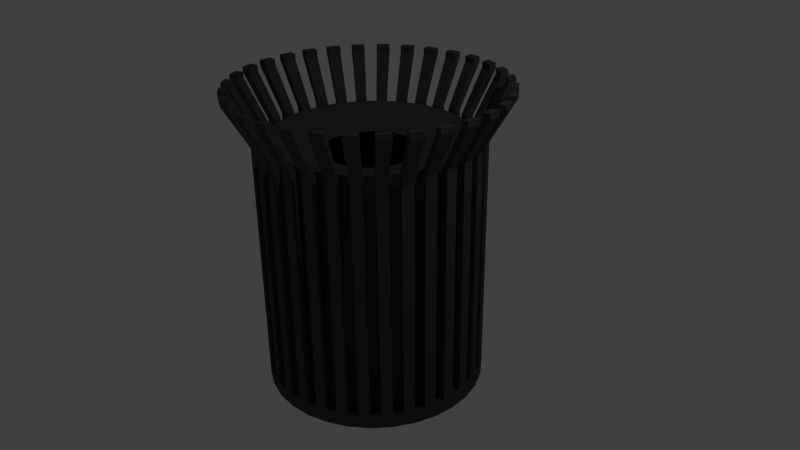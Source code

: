 # Source: trash.blend  (saved by Blender 2.72.0; exported with 4.5.12 LTS)
import bpy
from mathutils import Matrix  # noqa: F401  (used for matrix-valued properties, if any)

bpy.ops.wm.read_factory_settings(use_empty=True)
scene = bpy.context.scene
scene.name = 'Scene'

# ---- collections
col_collection_1 = bpy.data.collections.new('Collection 1'); scene.collection.children.link(col_collection_1)

# ---- materials (node trees are filled in below, after node groups)
mat_material_001 = bpy.data.materials.new('Material.001')
mat_material_001.alpha_threshold = 0.0
mat_material_001.use_transparent_shadow = False
mat_material_001.preview_render_type = 'FLAT'
mat_material_001.diffuse_color = (0.06998, 0.06998, 0.06998, 1.0)
mat_material_001.roughness = 0.5

# ---- material node trees

# ---- world
world_world = bpy.data.worlds.new('World'); scene.world = world_world
world_world.color = (0.05088, 0.05088, 0.05088)
world_world.use_sun_shadow = False
world_world.sun_shadow_jitter_overblur = 0.0
world_world.cycles.sampling_method = 'MANUAL'
world_world.cycles.sample_map_resolution = 256

# ---- cameras
cam_camera = bpy.data.cameras.new('Camera')
cam_camera.clip_end = 100.0
cam_camera.lens = 35.0
cam_camera.sensor_width = 32.0
cam_camera.sensor_height = 18.0
cam_camera.ortho_scale = 7.314
cam_camera.dof.focus_distance = 0.0
cam_camera.dof.aperture_fstop = 128.0

# ---- lights
light_lamp = bpy.data.lights.new('Lamp', 'POINT')
light_lamp.transmission_factor = 0.0
light_lamp.cutoff_distance = 30.0
light_lamp.energy = 100.0
light_lamp.shadow_buffer_clip_start = 1.001
light_lamp.shadow_soft_size = 0.1
light_lamp.shadow_maximum_resolution = 0.006
light_lamp.use_absolute_resolution = True
light_lamp.cycles.use_multiple_importance_sampling = False

# ---- meshes
me_cylinder = bpy.data.meshes.new('Cylinder')
me_cylinder.from_pydata([(-0.7529, 0.7529, -0.8953), (0.0, 1.0, 1.0), (-0.5915, 0.8853, -0.8953), (0.1951, 0.9808, 1.0), (-0.2077, -1.044, -0.8953), (0.3827, 0.9239, 1.0), (-0.4074, -0.9837, -0.8953), (0.5556, 0.8315, 1.0), (0.9837, 0.4074, -0.8953), (0.7071, 0.7071, 1.0), (1.044, 0.2077, -0.8953), (0.8315, 0.5556, 1.0), (-0.9837, 0.4074, -0.8953), (0.9239, 0.3827, 1.0), (-0.8853, 0.5915, -0.8953), (0.9808, 0.1951, 1.0), (0.7529, 0.7529, -0.8953), (1.0, 7.55e-08, 1.0), (0.8853, 0.5915, -0.8953), (0.9808, -0.1951, 1.0), (0.2077, -1.044, -0.8953), (0.9239, -0.3827, 1.0), (-3.546e-07, -1.065, -0.8953), (0.8315, -0.5556, 1.0), (-1.065, 1.01e-06, -0.8953), (0.7071, -0.7071, 1.0), (-1.044, 0.2077, -0.8953), (0.5556, -0.8315, 1.0), (0.4074, 0.9837, -0.8953), (0.3827, -0.9239, 1.0), (0.5915, 0.8853, -0.8953), (0.1951, -0.9808, 1.0), (0.5915, -0.8853, -0.8953), (-3.258e-07, -1.0, 1.0), (0.4074, -0.9837, -0.8953), (-0.1951, -0.9808, 1.0), (-0.9837, -0.4074, -0.8953), (-0.3827, -0.9239, 1.0), (-1.044, -0.2077, -0.8953), (-0.5556, -0.8315, 1.0), (-7.698e-09, 1.065, -0.8953), (-0.7071, -0.7071, 1.0), (0.2077, 1.044, -0.8953), (-0.8315, -0.5556, 1.0), (0.8853, -0.5915, -0.8953), (-0.9239, -0.3827, 1.0), (0.7529, -0.7529, -0.8953), (-0.9808, -0.1951, 1.0), (-0.4074, 0.9837, -0.8953), (-1.0, 9.656e-07, 1.0), (-0.2077, 1.044, -0.8953), (-0.9808, 0.1951, 1.0), (-0.7529, -0.7529, -0.8953), (-0.9239, 0.3827, 1.0), (-0.8853, -0.5915, -0.8953), (-0.8315, 0.5556, 1.0), (1.044, -0.2077, -0.8953), (-0.7071, 0.7071, 1.0), (0.9837, -0.4074, -0.8953), (-0.5556, 0.8315, 1.0), (-0.5915, -0.8853, -0.8953), (-0.3827, 0.9239, 1.0), (1.065, 6.2e-08, -0.8953), (-0.1951, 0.9808, 1.0), (6.246e-08, 0.474, 0.8862), (0.09247, 0.4649, 0.8862), (0.1814, 0.4379, 0.8862), (0.2633, 0.3941, 0.8862), (0.3352, 0.3352, 0.8862), (0.3941, 0.2633, 0.8862), (0.4379, 0.1814, 0.8862), (0.4649, 0.09247, 0.8862), (0.474, 1.857e-07, 0.8862), (0.4649, -0.09247, 0.8862), (0.4379, -0.1814, 0.8862), (0.3941, -0.2633, 0.8862), (0.3352, -0.3352, 0.8862), (0.2633, -0.3941, 0.8862), (0.1814, -0.4379, 0.8862), (0.09247, -0.4649, 0.8862), (-9.199e-08, -0.474, 0.8862), (-0.09247, -0.4649, 0.8862), (-0.1814, -0.4379, 0.8862), (-0.2633, -0.3941, 0.8862), (-0.3352, -0.3352, 0.8862), (-0.3941, -0.2633, 0.8862), (-0.4379, -0.1814, 0.8862), (-0.4649, -0.09247, 0.8862), (-0.474, 6.076e-07, 0.8862), (-0.4649, 0.09247, 0.8862), (-0.4379, 0.1814, 0.8862), (-0.3941, 0.2633, 0.8862), (-0.3352, 0.3352, 0.8862), (-0.2633, 0.3941, 0.8862), (-0.1814, 0.4379, 0.8862), (-0.09247, 0.4649, 0.8862), (0.0, 1.0, -0.8986), (0.1951, 0.9808, -0.8986), (0.3827, 0.9239, -0.8986), (0.5556, 0.8315, -0.8986), (0.7071, 0.7071, -0.8986), (0.8315, 0.5556, -0.8986), (0.9239, 0.3827, -0.8986), (0.9808, 0.1951, -0.8986), (1.0, 7.55e-08, -0.8986), (0.9808, -0.1951, -0.8986), (0.9239, -0.3827, -0.8986), (0.8315, -0.5556, -0.8986), (0.7071, -0.7071, -0.8986), (0.5556, -0.8315, -0.8986), (0.3827, -0.9239, -0.8986), (0.1951, -0.9808, -0.8986), (-3.258e-07, -1.0, -0.8986), (-0.1951, -0.9808, -0.8986), (-0.3827, -0.9239, -0.8986), (-0.5556, -0.8315, -0.8986), (-0.7071, -0.7071, -0.8986), (-0.8315, -0.5556, -0.8986), (-0.9239, -0.3827, -0.8986), (-0.9808, -0.1951, -0.8986), (-1.0, 9.656e-07, -0.8986), (-0.9808, 0.1951, -0.8986), (-0.9239, 0.3827, -0.8986), (-0.8315, 0.5556, -0.8986), (-0.7071, 0.7071, -0.8986), (-0.5556, 0.8315, -0.8986), (-0.3827, 0.9239, -0.8986), (-0.1951, 0.9808, -0.8986), (-1.54e-08, 1.129, -1.007), (0.2203, 1.108, -1.007), (0.4322, 1.043, -1.007), (0.6275, 0.9391, -1.007), (0.7986, 0.7986, -1.007), (0.9391, 0.6275, -1.007), (1.043, 0.4322, -1.007), (1.108, 0.2203, -1.007), (1.129, 4.851e-08, -1.007), (1.108, -0.2203, -1.007), (1.043, -0.4322, -1.007), (0.9391, -0.6275, -1.007), (0.7986, -0.7986, -1.007), (0.6275, -0.9391, -1.007), (0.4322, -1.043, -1.007), (0.2203, -1.108, -1.007), (-3.834e-07, -1.129, -1.007), (-0.2203, -1.108, -1.007), (-0.4322, -1.043, -1.007), (-0.6275, -0.9391, -1.007), (-0.7986, -0.7986, -1.007), (-0.9391, -0.6275, -1.007), (-1.043, -0.4322, -1.007), (-1.108, -0.2203, -1.007), (-1.129, 1.054e-06, -1.007), (-1.108, 0.2203, -1.007), (-1.043, 0.4322, -1.007), (-0.9391, 0.6275, -1.007), (-0.7986, 0.7986, -1.007), (-0.6275, 0.9391, -1.007), (-0.4322, 1.043, -1.007), (-0.2203, 1.108, -1.007), (-1.54e-08, 1.129, -0.8921), (0.2203, 1.108, -0.8921), (0.4322, 1.043, -0.8921), (0.6275, 0.9391, -0.8921), (0.7986, 0.7986, -0.8921), (0.9391, 0.6275, -0.8921), (1.043, 0.4322, -0.8921), (1.108, 0.2203, -0.8921), (1.129, 4.851e-08, -0.8921), (1.108, -0.2203, -0.8921), (1.043, -0.4322, -0.8921), (0.9391, -0.6275, -0.8921), (0.7986, -0.7986, -0.8921), (0.6275, -0.9391, -0.8921), (0.4322, -1.043, -0.8921), (0.2203, -1.108, -0.8921), (-3.834e-07, -1.129, -0.8921), (-0.2203, -1.108, -0.8921), (-0.4322, -1.043, -0.8921), (-0.6275, -0.9391, -0.8921), (-0.7986, -0.7986, -0.8921), (-0.9391, -0.6275, -0.8921), (-1.043, -0.4322, -0.8921), (-1.108, -0.2203, -0.8921), (-1.129, 1.054e-06, -0.8921), (-1.108, 0.2203, -0.8921), (-1.043, 0.4322, -0.8921), (-0.9391, 0.6275, -0.8921), (-0.7986, 0.7986, -0.8921), (-0.6275, 0.9391, -0.8921), (-0.4322, 1.043, -0.8921), (-0.2203, 1.108, -0.8921), (1.119, 0.1102, -1.007), (1.119, 0.1102, -0.8921), (1.054, 0.1039, -0.8953), (1.076, 0.3263, -1.007), (1.076, 0.3263, -0.8921), (1.014, 0.3076, -0.8953), (0.9913, 0.5298, -1.007), (0.9913, 0.5298, -0.8921), (0.9345, 0.4995, -0.8953), (0.8688, 0.713, -1.007), (0.8688, 0.713, -0.8921), (0.8191, 0.6722, -0.8953), (0.713, 0.8688, -1.007), (0.713, 0.8688, -0.8921), (0.6722, 0.8191, -0.8953), (0.5298, 0.9913, -1.007), (0.5298, 0.9913, -0.8921), (0.4995, 0.9345, -0.8953), (0.3263, 1.076, -1.007), (0.3263, 1.076, -0.8921), (0.3076, 1.014, -0.8953), (1.119, -0.1102, -1.007), (1.119, -0.1102, -0.8921), (1.054, -0.1039, -0.8953), (1.076, -0.3263, -1.007), (1.076, -0.3263, -0.8921), (1.014, -0.3076, -0.8953), (0.9913, -0.5298, -1.007), (0.9913, -0.5298, -0.8921), (0.9345, -0.4995, -0.8953), (0.8688, -0.713, -1.007), (0.8688, -0.713, -0.8921), (0.8191, -0.6722, -0.8953), (0.713, -0.8688, -1.007), (0.713, -0.8688, -0.8921), (0.6722, -0.8191, -0.8953), (0.5298, -0.9913, -1.007), (0.5298, -0.9913, -0.8921), (0.4995, -0.9345, -0.8953), (0.3263, -1.076, -1.007), (0.3263, -1.076, -0.8921), (0.3076, -1.014, -0.8953), (0.1102, -1.119, -1.007), (0.1102, -1.119, -0.8921), (0.1039, -1.054, -0.8953), (-0.1102, -1.119, -1.007), (-0.1102, -1.119, -0.8921), (-0.1039, -1.054, -0.8953), (-0.3263, -1.076, -1.007), (-0.3263, -1.076, -0.8921), (-0.3076, -1.014, -0.8953), (-0.5298, -0.9913, -1.007), (-0.5298, -0.9913, -0.8921), (-0.4995, -0.9345, -0.8953), (-0.713, -0.8688, -1.007), (-0.713, -0.8688, -0.8921), (-0.6722, -0.8191, -0.8953), (-0.8688, -0.713, -1.007), (-0.8688, -0.713, -0.8921), (-0.8191, -0.6722, -0.8953), (-0.9913, -0.5298, -1.007), (-0.9913, -0.5298, -0.8921), (-0.9345, -0.4995, -0.8953), (-1.076, -0.3263, -1.007), (-1.076, -0.3263, -0.8921), (-1.014, -0.3076, -0.8953), (-1.119, -0.1102, -1.007), (-1.119, -0.1102, -0.8921), (-1.054, -0.1039, -0.8953), (-1.119, 0.1102, -1.007), (-1.119, 0.1102, -0.8921), (-1.054, 0.1039, -0.8953), (-1.076, 0.3263, -1.007), (-1.076, 0.3263, -0.8921), (-1.014, 0.3076, -0.8953), (-0.9913, 0.5298, -1.007), (-0.9913, 0.5298, -0.8921), (-0.9345, 0.4995, -0.8953), (-0.8688, 0.713, -1.007), (-0.8688, 0.713, -0.8921), (-0.8191, 0.6722, -0.8953), (-0.713, 0.8688, -1.007), (-0.713, 0.8688, -0.8921), (-0.6722, 0.8191, -0.8953), (-0.5298, 0.9913, -1.007), (-0.5298, 0.9913, -0.8921), (-0.4995, 0.9345, -0.8953), (-0.3263, 1.076, -1.007), (-0.3263, 1.076, -0.8921), (-0.3076, 1.014, -0.8953), (-0.1102, 1.119, -1.007), (-0.1102, 1.119, -0.8921), (-0.1039, 1.054, -0.8953), (0.1102, 1.119, -1.007), (0.1102, 1.119, -0.8921), (0.1039, 1.054, -0.8953), (-0.7529, 0.7529, 0.9938), (-0.5915, 0.8853, 0.9938), (-0.2077, -1.044, 0.9938), (-0.4074, -0.9837, 0.9938), (0.9837, 0.4074, 0.9938), (1.044, 0.2077, 0.9938), (-0.9837, 0.4074, 0.9938), (-0.8853, 0.5915, 0.9938), (0.7529, 0.7529, 0.9938), (0.8853, 0.5915, 0.9938), (0.2077, -1.044, 0.9938), (-3.956e-07, -1.065, 0.9938), (-1.065, 1.01e-06, 0.9938), (-1.044, 0.2077, 0.9938), (0.4074, 0.9837, 0.9938), (0.5915, 0.8853, 0.9938), (0.5915, -0.8853, 0.9938), (0.4074, -0.9837, 0.9938), (-0.9837, -0.4074, 0.9938), (-1.044, -0.2077, 0.9938), (-4.867e-08, 1.065, 0.9938), (0.2077, 1.044, 0.9938), (0.8853, -0.5915, 0.9938), (0.7529, -0.7529, 0.9938), (-0.4074, 0.9837, 0.9938), (-0.2077, 1.044, 0.9938), (-0.7529, -0.7529, 0.9938), (-0.8853, -0.5915, 0.9938), (1.044, -0.2077, 0.9938), (0.9837, -0.4074, 0.9938), (-0.5915, -0.8853, 0.9938), (1.065, 6.2e-08, 0.9938), (-5.637e-08, 1.129, 0.9971), (0.2203, 1.108, 0.9971), (0.4322, 1.043, 0.9971), (0.6275, 0.9391, 0.9971), (0.7986, 0.7986, 0.9971), (0.9391, 0.6275, 0.9971), (1.043, 0.4322, 0.9971), (1.108, 0.2203, 0.9971), (1.129, 4.851e-08, 0.9971), (1.108, -0.2203, 0.9971), (1.043, -0.4322, 0.9971), (0.9391, -0.6275, 0.9971), (0.7986, -0.7986, 0.9971), (0.6275, -0.9391, 0.9971), (0.4322, -1.043, 0.9971), (0.2203, -1.108, 0.9971), (-4.244e-07, -1.129, 0.9971), (-0.2203, -1.108, 0.9971), (-0.4322, -1.043, 0.9971), (-0.6275, -0.9391, 0.9971), (-0.7986, -0.7986, 0.9971), (-0.9391, -0.6275, 0.9971), (-1.043, -0.4322, 0.9971), (-1.108, -0.2203, 0.9971), (-1.129, 1.054e-06, 0.9971), (-1.108, 0.2203, 0.9971), (-1.043, 0.4322, 0.9971), (-0.9391, 0.6275, 0.9971), (-0.7986, 0.7986, 0.9971), (-0.6275, 0.9391, 0.9971), (-0.4322, 1.043, 0.9971), (-0.2203, 1.108, 0.9971), (1.119, 0.1102, 0.9971), (1.054, 0.1039, 0.9938), (1.076, 0.3263, 0.9971), (1.014, 0.3076, 0.9938), (0.9913, 0.5298, 0.9971), (0.9345, 0.4995, 0.9938), (0.8688, 0.713, 0.9971), (0.8191, 0.6722, 0.9938), (0.713, 0.8688, 0.9971), (0.6722, 0.8191, 0.9938), (0.5298, 0.9913, 0.9971), (0.4995, 0.9345, 0.9938), (0.3263, 1.076, 0.9971), (0.3076, 1.014, 0.9938), (1.119, -0.1102, 0.9971), (1.054, -0.1039, 0.9938), (1.076, -0.3263, 0.9971), (1.014, -0.3076, 0.9938), (0.9913, -0.5298, 0.9971), (0.9345, -0.4995, 0.9938), (0.8688, -0.713, 0.9971), (0.8191, -0.6722, 0.9938), (0.713, -0.8688, 0.9971), (0.6722, -0.8191, 0.9938), (0.5298, -0.9913, 0.9971), (0.4995, -0.9345, 0.9938), (0.3263, -1.076, 0.9971), (0.3076, -1.014, 0.9938), (0.1102, -1.119, 0.9971), (0.1039, -1.054, 0.9938), (-0.1102, -1.119, 0.9971), (-0.1039, -1.054, 0.9938), (-0.3263, -1.076, 0.9971), (-0.3076, -1.014, 0.9938), (-0.5298, -0.9913, 0.9971), (-0.4995, -0.9345, 0.9938), (-0.713, -0.8688, 0.9971), (-0.6722, -0.8191, 0.9938), (-0.8688, -0.713, 0.9971), (-0.8191, -0.6722, 0.9938), (-0.9913, -0.5298, 0.9971), (-0.9345, -0.4995, 0.9938), (-1.076, -0.3263, 0.9971), (-1.014, -0.3076, 0.9938), (-1.119, -0.1102, 0.9971), (-1.054, -0.1039, 0.9938), (-1.119, 0.1102, 0.9971), (-1.054, 0.1039, 0.9938), (-1.076, 0.3263, 0.9971), (-1.014, 0.3076, 0.9938), (-0.9913, 0.5298, 0.9971), (-0.9345, 0.4995, 0.9938), (-0.8688, 0.713, 0.9971), (-0.8191, 0.6722, 0.9938), (-0.713, 0.8688, 0.9971), (-0.6722, 0.8191, 0.9938), (-0.5298, 0.9913, 0.9971), (-0.4995, 0.9345, 0.9938), (-0.3263, 1.076, 0.9971), (-0.3076, 1.014, 0.9938), (-0.1102, 1.119, 0.9971), (-0.1039, 1.054, 0.9938), (0.1102, 1.119, 0.9971), (0.1039, 1.054, 0.9938), (-0.9223, 0.9223, 1.341), (-0.7247, 1.085, 1.341), (-0.2545, -1.279, 1.341), (-0.4992, -1.205, 1.341), (1.205, 0.4992, 1.341), (1.279, 0.2545, 1.341), (-1.205, 0.4992, 1.341), (-1.085, 0.7247, 1.341), (0.9223, 0.9223, 1.341), (1.085, 0.7247, 1.341), (0.2545, -1.279, 1.341), (-5.05e-07, -1.304, 1.341), (-1.304, 1.125e-06, 1.341), (-1.279, 0.2545, 1.341), (0.4992, 1.205, 1.341), (0.7247, 1.085, 1.341), (0.7247, -1.085, 1.341), (0.4992, -1.205, 1.341), (-1.205, -0.4992, 1.341), (-1.279, -0.2545, 1.341), (-8e-08, 1.304, 1.341), (0.2545, 1.279, 1.341), (1.085, -0.7247, 1.341), (0.9223, -0.9223, 1.341), (-0.4992, 1.205, 1.341), (-0.2545, 1.279, 1.341), (-0.9223, -0.9223, 1.341), (-1.085, -0.7247, 1.341), (1.279, -0.2545, 1.341), (1.205, -0.4992, 1.341), (-0.7247, -1.085, 1.341), (1.304, -3.639e-08, 1.341), (-8.943e-08, 1.384, 1.345), (0.2699, 1.357, 1.345), (0.5295, 1.278, 1.345), (0.7687, 1.15, 1.345), (0.9784, 0.9784, 1.345), (1.15, 0.7687, 1.345), (1.278, 0.5295, 1.345), (1.357, 0.2699, 1.345), (1.384, -5.293e-08, 1.345), (1.357, -0.2699, 1.345), (1.278, -0.5295, 1.345), (1.15, -0.7687, 1.345), (0.9784, -0.9784, 1.345), (0.7687, -1.15, 1.345), (0.5295, -1.278, 1.345), (0.2699, -1.357, 1.345), (-5.403e-07, -1.384, 1.345), (-0.2699, -1.357, 1.345), (-0.5295, -1.278, 1.345), (-0.7687, -1.15, 1.345), (-0.9784, -0.9784, 1.345), (-1.15, -0.7687, 1.345), (-1.278, -0.5295, 1.345), (-1.357, -0.2699, 1.345), (-1.384, 1.179e-06, 1.345), (-1.357, 0.2699, 1.345), (-1.278, 0.5295, 1.345), (-1.15, 0.7687, 1.345), (-0.9784, 0.9784, 1.345), (-0.7687, 1.15, 1.345), (-0.5295, 1.278, 1.345), (-0.2699, 1.357, 1.345), (1.37, 0.135, 1.345), (1.292, 0.1272, 1.341), (1.318, 0.3997, 1.345), (1.242, 0.3768, 1.341), (1.214, 0.6491, 1.345), (1.145, 0.6119, 1.341), (1.064, 0.8735, 1.345), (1.003, 0.8235, 1.341), (0.8735, 1.064, 1.345), (0.8235, 1.003, 1.341), (0.6491, 1.214, 1.345), (0.6119, 1.145, 1.341), (0.3997, 1.318, 1.345), (0.3768, 1.242, 1.341), (1.37, -0.135, 1.345), (1.292, -0.1272, 1.341), (1.318, -0.3997, 1.345), (1.242, -0.3768, 1.341), (1.214, -0.6491, 1.345), (1.145, -0.6119, 1.341), (1.064, -0.8735, 1.345), (1.003, -0.8235, 1.341), (0.8735, -1.064, 1.345), (0.8235, -1.003, 1.341), (0.6491, -1.214, 1.345), (0.6119, -1.145, 1.341), (0.3997, -1.318, 1.345), (0.3768, -1.242, 1.341), (0.135, -1.37, 1.345), (0.1272, -1.292, 1.341), (-0.135, -1.37, 1.345), (-0.1272, -1.292, 1.341), (-0.3997, -1.318, 1.345), (-0.3768, -1.242, 1.341), (-0.6491, -1.214, 1.345), (-0.6119, -1.145, 1.341), (-0.8735, -1.064, 1.345), (-0.8235, -1.003, 1.341), (-1.064, -0.8735, 1.345), (-1.003, -0.8235, 1.341), (-1.214, -0.6491, 1.345), (-1.145, -0.6119, 1.341), (-1.318, -0.3997, 1.345), (-1.242, -0.3768, 1.341), (-1.37, -0.135, 1.345), (-1.292, -0.1272, 1.341), (-1.37, 0.135, 1.345), (-1.292, 0.1272, 1.341), (-1.318, 0.3997, 1.345), (-1.242, 0.3768, 1.341), (-1.214, 0.6491, 1.345), (-1.145, 0.6119, 1.341), (-1.064, 0.8735, 1.345), (-1.003, 0.8235, 1.341), (-0.8735, 1.064, 1.345), (-0.8235, 1.003, 1.341), (-0.6491, 1.214, 1.345), (-0.6119, 1.145, 1.341), (-0.3997, 1.318, 1.345), (-0.3768, 1.242, 1.341), (-0.135, 1.37, 1.345), (-0.1272, 1.292, 1.341), (0.135, 1.37, 1.345), (0.1272, 1.292, 1.341), (-0.9223, 0.9223, 1.386), (-0.7247, 1.085, 1.386), (-0.2545, -1.279, 1.386), (-0.4992, -1.205, 1.386), (1.205, 0.4992, 1.386), (1.279, 0.2545, 1.386), (-1.205, 0.4992, 1.386), (-1.085, 0.7247, 1.386), (0.9223, 0.9223, 1.386), (1.085, 0.7247, 1.386), (0.2545, -1.279, 1.386), (-5.05e-07, -1.304, 1.386), (-1.304, 1.125e-06, 1.386), (-1.279, 0.2545, 1.386), (0.4992, 1.205, 1.386), (0.7247, 1.085, 1.386), (0.7247, -1.085, 1.386), (0.4992, -1.205, 1.386), (-1.205, -0.4992, 1.386), (-1.279, -0.2545, 1.386), (-8e-08, 1.304, 1.386), (0.2545, 1.279, 1.386), (1.085, -0.7247, 1.386), (0.9223, -0.9223, 1.386), (-0.4992, 1.205, 1.386), (-0.2545, 1.279, 1.386), (-0.9223, -0.9223, 1.386), (-1.085, -0.7247, 1.386), (1.279, -0.2545, 1.386), (1.205, -0.4992, 1.386), (-0.7247, -1.085, 1.386), (1.304, -3.639e-08, 1.386), (-8.943e-08, 1.384, 1.39), (0.2699, 1.357, 1.39), (0.5295, 1.278, 1.39), (0.7687, 1.15, 1.39), (0.9784, 0.9784, 1.39), (1.15, 0.7687, 1.39), (1.278, 0.5295, 1.39), (1.357, 0.2699, 1.39), (1.384, -5.293e-08, 1.39), (1.357, -0.2699, 1.39), (1.278, -0.5295, 1.39), (1.15, -0.7687, 1.39), (0.9784, -0.9784, 1.39), (0.7687, -1.15, 1.39), (0.5295, -1.278, 1.39), (0.2699, -1.357, 1.39), (-5.403e-07, -1.384, 1.39), (-0.2699, -1.357, 1.39), (-0.5295, -1.278, 1.39), (-0.7687, -1.15, 1.39), (-0.9784, -0.9784, 1.39), (-1.15, -0.7687, 1.39), (-1.278, -0.5295, 1.39), (-1.357, -0.2699, 1.39), (-1.384, 1.179e-06, 1.39), (-1.357, 0.2699, 1.39), (-1.278, 0.5295, 1.39), (-1.15, 0.7687, 1.39), (-0.9784, 0.9784, 1.39), (-0.7687, 1.15, 1.39), (-0.5295, 1.278, 1.39), (-0.2699, 1.357, 1.39), (1.37, 0.135, 1.39), (1.292, 0.1272, 1.386), (1.318, 0.3997, 1.39), (1.242, 0.3768, 1.386), (1.214, 0.6491, 1.39), (1.145, 0.6119, 1.386), (1.064, 0.8735, 1.39), (1.003, 0.8235, 1.386), (0.8735, 1.064, 1.39), (0.8235, 1.003, 1.386), (0.6491, 1.214, 1.39), (0.6119, 1.145, 1.386), (0.3997, 1.318, 1.39), (0.3768, 1.242, 1.386), (1.37, -0.135, 1.39), (1.292, -0.1272, 1.386), (1.318, -0.3997, 1.39), (1.242, -0.3768, 1.386), (1.214, -0.6491, 1.39), (1.145, -0.6119, 1.386), (1.064, -0.8735, 1.39), (1.003, -0.8235, 1.386), (0.8735, -1.064, 1.39), (0.8235, -1.003, 1.386), (0.6491, -1.214, 1.39), (0.6119, -1.145, 1.386), (0.3997, -1.318, 1.39), (0.3768, -1.242, 1.386), (0.135, -1.37, 1.39), (0.1272, -1.292, 1.386), (-0.135, -1.37, 1.39), (-0.1272, -1.292, 1.386), (-0.3997, -1.318, 1.39), (-0.3768, -1.242, 1.386), (-0.6491, -1.214, 1.39), (-0.6119, -1.145, 1.386), (-0.8735, -1.064, 1.39), (-0.8235, -1.003, 1.386), (-1.064, -0.8735, 1.39), (-1.003, -0.8235, 1.386), (-1.214, -0.6491, 1.39), (-1.145, -0.6119, 1.386), (-1.318, -0.3997, 1.39), (-1.242, -0.3768, 1.386), (-1.37, -0.135, 1.39), (-1.292, -0.1272, 1.386), (-1.37, 0.135, 1.39), (-1.292, 0.1272, 1.386), (-1.318, 0.3997, 1.39), (-1.242, 0.3768, 1.386), (-1.214, 0.6491, 1.39), (-1.145, 0.6119, 1.386), (-1.064, 0.8735, 1.39), (-1.003, 0.8235, 1.386), (-0.8735, 1.064, 1.39), (-0.8235, 1.003, 1.386), (-0.6491, 1.214, 1.39), (-0.6119, 1.145, 1.386), (-0.3997, 1.318, 1.39), (-0.3768, 1.242, 1.386), (-0.135, 1.37, 1.39), (-0.1272, 1.292, 1.386), (0.135, 1.37, 1.39), (0.1272, 1.292, 1.386), (-0.4992, -1.205, 1.341), (-0.5295, -1.278, 1.345), (-0.4992, -1.205, 1.386), (-0.5295, -1.278, 1.39), (-0.4992, -1.205, 1.341), (-0.5295, -1.278, 1.345), (-0.4992, -1.205, 1.386), (-0.5295, -1.278, 1.39), (-0.4992, -1.205, 1.341), (-0.5295, -1.278, 1.345), (-0.4992, -1.205, 1.386), (-0.5295, -1.278, 1.39)], [], [(96, 1, 3, 97), (97, 3, 5, 98), (98, 5, 7, 99), (99, 7, 9, 100), (100, 9, 11, 101), (101, 11, 13, 102), (102, 13, 15, 103), (103, 15, 17, 104), (104, 17, 19, 105), (105, 19, 21, 106), (106, 21, 23, 107), (107, 23, 25, 108), (108, 25, 27, 109), (109, 27, 29, 110), (110, 29, 31, 111), (111, 31, 33, 112), (112, 33, 35, 113), (113, 35, 37, 114), (114, 37, 39, 115), (115, 39, 41, 116), (116, 41, 43, 117), (117, 43, 45, 118), (118, 45, 47, 119), (119, 47, 49, 120), (120, 49, 51, 121), (121, 51, 53, 122), (122, 53, 55, 123), (123, 55, 57, 124), (124, 57, 59, 125), (125, 59, 61, 126), (57, 55, 91, 92), (127, 63, 1, 96), (126, 61, 63, 127), (35, 33, 80, 81), (13, 11, 69, 70), (63, 61, 94, 95), (41, 39, 83, 84), (19, 17, 72, 73), (47, 45, 86, 87), (25, 23, 75, 76), (53, 51, 89, 90), (9, 7, 67, 68), (31, 29, 78, 79), (59, 57, 92, 93), (37, 35, 81, 82), (15, 13, 70, 71), (1, 63, 95, 64), (43, 41, 84, 85), (21, 19, 73, 74), (49, 47, 87, 88), (5, 3, 65, 66), (27, 25, 76, 77), (55, 53, 90, 91), (11, 9, 68, 69), (33, 31, 79, 80), (61, 59, 93, 94), (39, 37, 82, 83), (3, 1, 64, 65), (17, 15, 71, 72), (45, 43, 85, 86), (23, 21, 74, 75), (51, 49, 88, 89), (7, 5, 66, 67), (29, 27, 77, 78), (215, 56, 169, 214), (248, 52, 180, 247), (284, 40, 160, 283), (221, 44, 171, 220), (254, 36, 182, 253), (227, 32, 173, 226), (212, 28, 162, 211), (260, 24, 184, 259), (233, 20, 175, 232), (206, 16, 164, 205), (266, 12, 186, 265), (200, 8, 166, 199), (239, 4, 177, 238), (272, 0, 188, 271), (194, 62, 168, 193), (245, 60, 179, 244), (278, 48, 190, 277), (218, 58, 170, 217), (251, 54, 181, 250), (281, 50, 191, 280), (224, 46, 172, 223), (287, 42, 161, 286), (257, 38, 183, 256), (230, 34, 174, 229), (209, 30, 163, 208), (263, 26, 185, 262), (236, 22, 176, 235), (203, 18, 165, 202), (269, 14, 187, 268), (197, 10, 167, 196), (242, 6, 178, 241), (275, 2, 189, 274), (128, 285, 129, 210, 130, 207, 131, 204, 132, 201, 133, 198, 134, 195, 135, 192, 136, 213, 137, 216, 138, 219, 139, 222, 140, 225, 141, 228, 142, 231, 143, 234, 144, 237, 145, 240, 146, 243, 147, 246, 148, 249, 149, 252, 150, 255, 151, 258, 152, 261, 153, 264, 154, 267, 155, 270, 156, 273, 157, 276, 158, 279, 159, 282), (285, 286, 161, 129), (210, 211, 162, 130), (207, 208, 163, 131), (204, 205, 164, 132), (201, 202, 165, 133), (198, 199, 166, 134), (195, 196, 167, 135), (192, 193, 168, 136), (213, 214, 169, 137), (216, 217, 170, 138), (219, 220, 171, 139), (222, 223, 172, 140), (225, 226, 173, 141), (228, 229, 174, 142), (231, 232, 175, 143), (234, 235, 176, 144), (237, 238, 177, 145), (240, 241, 178, 146), (243, 244, 179, 147), (246, 247, 180, 148), (249, 250, 181, 149), (252, 253, 182, 150), (255, 256, 183, 151), (258, 259, 184, 152), (261, 262, 185, 153), (264, 265, 186, 154), (267, 268, 187, 155), (270, 271, 188, 156), (273, 274, 189, 157), (276, 277, 190, 158), (282, 283, 160, 128), (279, 280, 191, 159), (129, 161, 211, 210), (247, 179, 339, 388), (130, 162, 208, 207), (287, 286, 414, 415), (131, 163, 205, 204), (168, 62, 319, 328), (132, 164, 202, 201), (271, 187, 347, 404), (133, 165, 199, 198), (162, 28, 302, 322), (134, 166, 196, 195), (26, 266, 401, 301), (135, 167, 193, 192), (32, 230, 377, 304), (230, 229, 376, 377), (136, 168, 214, 213), (167, 10, 293, 327), (137, 169, 217, 216), (214, 168, 328, 366), (138, 170, 220, 219), (254, 253, 392, 393), (139, 171, 223, 222), (172, 46, 311, 332), (140, 172, 226, 225), (30, 206, 361, 303), (141, 173, 229, 228), (238, 176, 336, 382), (142, 174, 232, 231), (278, 277, 408, 409), (143, 175, 235, 234), (171, 44, 310, 331), (144, 176, 238, 237), (262, 184, 344, 398), (145, 177, 241, 240), (166, 8, 292, 326), (146, 178, 244, 243), (36, 257, 395, 306), (147, 179, 247, 246), (286, 160, 320, 414), (148, 180, 250, 249), (194, 193, 352, 353), (149, 181, 253, 252), (34, 233, 379, 305), (150, 182, 256, 255), (221, 220, 370, 371), (151, 183, 259, 258), (205, 163, 323, 360), (152, 184, 262, 261), (163, 30, 303, 323), (153, 185, 265, 264), (40, 287, 415, 308), (154, 186, 268, 267), (245, 244, 386, 387), (155, 187, 271, 270), (202, 164, 324, 358), (156, 188, 274, 273), (229, 173, 333, 376), (157, 189, 277, 276), (269, 268, 402, 403), (158, 190, 280, 279), (253, 181, 341, 392), (159, 191, 283, 282), (184, 24, 300, 344), (128, 160, 286, 285), (303, 361, 489, 431), (409, 408, 536, 537), (351, 313, 441, 479), (382, 336, 464, 510), (348, 288, 416, 476), (306, 395, 523, 434), (353, 352, 480, 481), (395, 394, 522, 523), (368, 329, 457, 496), (342, 306, 434, 470), (305, 379, 507, 433), (408, 349, 477, 536), (357, 356, 484, 485), (381, 380, 508, 509), (308, 415, 543, 436), (347, 295, 423, 475), (394, 342, 470, 522), (361, 360, 488, 489), (367, 366, 494, 495), (307, 397, 525, 435), (407, 406, 534, 535), (341, 315, 443, 469), (380, 335, 463, 508), (310, 373, 501, 438), (325, 297, 425, 453), (393, 392, 520, 521), (333, 304, 432, 461), (366, 328, 456, 494), (309, 365, 493, 437), (406, 348, 476, 534), (330, 317, 445, 458), (379, 378, 506, 507), (28, 209, 363, 302), (185, 26, 301, 345), (263, 262, 398, 399), (223, 171, 331, 372), (199, 165, 325, 356), (239, 238, 382, 383), (18, 200, 357, 297), (215, 214, 366, 367), (186, 12, 294, 346), (24, 263, 399, 300), (190, 48, 312, 350), (280, 190, 350, 410), (22, 239, 383, 299), (161, 42, 309, 321), (256, 182, 342, 394), (178, 6, 291, 338), (272, 271, 404, 405), (232, 174, 334, 378), (179, 60, 318, 339), (196, 166, 326, 354), (248, 247, 388, 389), (20, 236, 381, 298), (224, 223, 372, 373), (14, 272, 405, 295), (173, 32, 304, 333), (62, 215, 367, 319), (170, 58, 317, 330), (16, 203, 359, 296), (176, 22, 299, 336), (209, 208, 362, 363), (265, 185, 345, 400), (281, 280, 410, 411), (241, 177, 337, 384), (10, 194, 353, 293), (193, 167, 327, 352), (257, 256, 394, 395), (217, 169, 329, 368), (233, 232, 378, 379), (60, 248, 389, 318), (12, 269, 403, 294), (164, 16, 296, 324), (180, 52, 314, 340), (6, 245, 387, 291), (183, 38, 307, 343), (188, 0, 288, 348), (189, 2, 289, 349), (206, 205, 360, 361), (274, 188, 348, 406), (50, 284, 413, 313), (250, 180, 340, 390), (8, 197, 355, 292), (266, 265, 400, 401), (226, 172, 332, 374), (242, 241, 384, 385), (2, 278, 409, 289), (218, 217, 368, 369), (182, 36, 306, 342), (181, 54, 315, 341), (58, 221, 371, 317), (4, 242, 385, 290), (165, 18, 297, 325), (203, 202, 358, 359), (283, 191, 351, 412), (56, 218, 369, 316), (259, 183, 343, 396), (275, 274, 406, 407), (235, 175, 335, 380), (54, 254, 393, 315), (251, 250, 390, 391), (0, 275, 407, 288), (175, 20, 298, 335), (227, 226, 374, 375), (169, 56, 316, 329), (174, 34, 305, 334), (211, 161, 321, 364), (52, 251, 391, 314), (46, 227, 375, 311), (200, 199, 356, 357), (268, 186, 346, 402), (284, 283, 412, 413), (177, 4, 290, 337), (244, 178, 338, 386), (48, 281, 411, 312), (260, 259, 396, 397), (220, 170, 330, 370), (160, 40, 308, 320), (236, 235, 380, 381), (42, 212, 365, 309), (191, 50, 313, 351), (187, 14, 295, 347), (208, 162, 322, 362), (212, 211, 364, 365), (44, 224, 373, 310), (197, 196, 354, 355), (277, 189, 349, 408), (38, 260, 397, 307), (485, 484, 612, 613), (509, 508, 636, 637), (436, 543, 671, 564), (475, 423, 551, 603), (522, 470, 598, 650), (489, 488, 616, 617), (495, 494, 622, 623), (435, 525, 653, 563), (535, 534, 662, 663), (469, 443, 571, 597), (508, 463, 591, 636), (438, 501, 629, 566), (453, 425, 553, 581), (521, 520, 648, 649), (461, 432, 560, 589), (494, 456, 584, 622), (437, 493, 621, 565), (534, 476, 604, 662), (458, 445, 573, 586), (507, 506, 634, 635), (440, 539, 667, 568), (464, 427, 555, 592), (520, 469, 597, 648), (450, 430, 558, 578), (493, 492, 620, 621), (439, 503, 631, 567), (533, 532, 660, 661), (467, 446, 574, 595), (506, 462, 590, 634), (442, 519, 647, 570), (482, 454, 582, 610), (519, 518, 646, 647), (369, 368, 496, 497), (320, 308, 436, 448), (396, 343, 471, 524), (327, 293, 421, 455), (304, 377, 505, 432), (364, 321, 449, 492), (332, 311, 439, 460), (383, 382, 510, 511), (410, 350, 478, 538), (301, 401, 529, 429), (370, 330, 458, 498), (360, 323, 451, 488), (397, 396, 524, 525), (338, 291, 419, 466), (302, 363, 491, 430), (337, 290, 418, 465), (384, 337, 465, 512), (356, 325, 453, 484), (411, 410, 538, 539), (297, 357, 485, 425), (371, 370, 498, 499), (331, 310, 438, 459), (398, 344, 472, 526), (352, 327, 455, 480), (300, 399, 527, 428), (326, 292, 420, 454), (385, 384, 512, 513), (321, 309, 437, 449), (412, 351, 479, 540), (299, 383, 511, 427), (372, 331, 459, 500), (350, 312, 440, 478), (399, 398, 526, 527), (349, 289, 417, 477), (298, 381, 509, 426), (346, 294, 422, 474), (386, 338, 466, 514), (343, 307, 435, 471), (413, 412, 540, 541), (295, 405, 533, 423), (373, 372, 500, 501), (340, 314, 442, 468), (400, 345, 473, 528), (319, 367, 495, 447), (296, 359, 487, 424), (363, 362, 490, 491), (387, 386, 514, 515), (334, 305, 433, 462), (414, 320, 448, 542), (293, 353, 481, 421), (374, 332, 460, 502), (359, 358, 486, 487), (401, 400, 528, 529), (318, 389, 517, 446), (294, 403, 531, 422), (324, 296, 424, 452), (388, 339, 467, 516), (355, 354, 482, 483), (415, 414, 542, 543), (291, 387, 515, 419), (375, 374, 502, 503), (329, 316, 444, 457), (402, 346, 474, 530), (313, 413, 541, 441), (292, 355, 483, 420), (335, 298, 426, 463), (389, 388, 516, 517), (323, 303, 431, 451), (289, 409, 537, 417), (376, 333, 461, 504), (358, 324, 452, 486), (403, 402, 530, 531), (317, 371, 499, 445), (290, 385, 513, 418), (362, 322, 450, 490), (390, 340, 468, 518), (345, 301, 429, 473), (316, 369, 497, 444), (377, 376, 504, 505), (328, 319, 447, 456), (404, 347, 475, 532), (315, 393, 521, 443), (288, 407, 535, 416), (344, 300, 428, 472), (391, 390, 518, 519), (354, 326, 454, 482), (314, 391, 519, 442), (378, 334, 462, 506), (339, 318, 446, 467), (405, 404, 532, 533), (311, 375, 503, 439), (365, 364, 492, 493), (322, 302, 430, 450), (392, 341, 469, 520), (336, 299, 427, 464), (312, 411, 539, 440), (565, 621, 620, 577), (558, 619, 618, 578), (559, 617, 616, 579), (552, 615, 614, 580), (553, 613, 612, 581), (548, 611, 610, 582), (549, 609, 608, 583), (575, 623, 622, 584), (572, 625, 624, 585), (573, 627, 626, 586), (566, 629, 628, 587), (567, 631, 630, 588), (560, 633, 632, 589), (561, 635, 634, 590), (554, 637, 636, 591), (555, 639, 638, 592), (546, 641, 640, 593), (547, 643, 642, 594), (574, 645, 644, 595), (570, 647, 646, 596), (571, 649, 648, 597), (562, 651, 650, 598), (563, 653, 652, 599), (556, 655, 654, 600), (557, 657, 656, 601), (550, 659, 658, 602), (551, 661, 660, 603), (544, 663, 662, 604), (545, 665, 664, 605), (568, 667, 666, 606), (569, 669, 668, 607), (564, 671, 670, 576), (536, 477, 605, 664), (433, 507, 635, 561), (496, 457, 585, 624), (470, 434, 562, 598), (523, 522, 650, 651), (481, 480, 608, 609), (434, 523, 651, 562), (476, 416, 544, 604), (510, 464, 592, 638), (479, 441, 569, 607), (537, 536, 664, 665), (431, 489, 617, 559), (497, 496, 624, 625), (448, 436, 564, 576), (524, 471, 599, 652), (455, 421, 549, 583), (432, 505, 633, 560), (492, 449, 577, 620), (511, 510, 638, 639), (460, 439, 567, 588), (538, 478, 606, 666), (429, 529, 657, 557), (498, 458, 586, 626), (488, 451, 579, 616), (525, 524, 652, 653), (419, 547, 674, 672), (430, 491, 619, 558), (465, 418, 546, 593), (512, 465, 593, 640), (484, 453, 581, 612), (539, 538, 666, 667), (425, 485, 613, 553), (459, 438, 566, 587), (499, 498, 626, 627), (526, 472, 600, 654), (480, 455, 583, 608), (428, 527, 655, 556), (454, 420, 548, 582), (513, 512, 640, 641), (449, 437, 565, 577), (540, 479, 607, 668), (427, 511, 639, 555), (500, 459, 587, 628), (478, 440, 568, 606), (527, 526, 654, 655), (477, 417, 545, 605), (426, 509, 637, 554), (474, 422, 550, 602), (471, 435, 563, 599), (514, 466, 594, 642), (541, 540, 668, 669), (423, 533, 661, 551), (501, 500, 628, 629), (468, 442, 570, 596), (528, 473, 601, 656), (447, 495, 623, 575), (424, 487, 615, 552), (491, 490, 618, 619), (515, 514, 642, 643), (462, 433, 561, 590), (542, 448, 576, 670), (421, 481, 609, 549), (502, 460, 588, 630), (487, 486, 614, 615), (529, 528, 656, 657), (446, 517, 645, 574), (422, 531, 659, 550), (452, 424, 552, 580), (516, 467, 595, 644), (483, 482, 610, 611), (543, 542, 670, 671), (419, 515, 643, 547), (503, 502, 630, 631), (457, 444, 572, 585), (530, 474, 602, 658), (441, 541, 669, 569), (420, 483, 611, 548), (463, 426, 554, 591), (517, 516, 644, 645), (451, 431, 559, 579), (417, 537, 665, 545), (504, 461, 589, 632), (486, 452, 580, 614), (531, 530, 658, 659), (445, 499, 627, 573), (418, 513, 641, 546), (490, 450, 578, 618), (518, 468, 596, 646), (473, 429, 557, 601), (444, 497, 625, 572), (505, 504, 632, 633), (456, 447, 575, 584), (532, 475, 603, 660), (443, 521, 649, 571), (416, 535, 663, 544), (472, 428, 556, 600), (672, 674, 678, 676), (594, 466, 673, 675), (547, 594, 675, 674), (466, 419, 672, 673), (676, 678, 682, 680), (675, 673, 677, 679), (674, 675, 679, 678), (673, 672, 676, 677), (681, 680, 682, 683), (679, 677, 681, 683), (678, 679, 683, 682), (677, 676, 680, 681)])
me_cylinder.materials.append(mat_material_001)
me_cylinder.use_remesh_preserve_volume = False
me_cylinder.use_remesh_preserve_attributes = False
me_cylinder.use_mirror_vertex_groups = False
me_cylinder.update()

# ---- objects
ob_cylinder = bpy.data.objects.new('Cylinder', me_cylinder)
ob_lamp = bpy.data.objects.new('Lamp', light_lamp)
ob_camera = bpy.data.objects.new('Camera', cam_camera)

# ---- transforms, parenting, visibility, modifiers, constraints
ob_cylinder.location = (0.0, 0.0, 0.0)
ob_cylinder.scale = (1.267, 1.267, 1.638)
ob_cylinder.lineart.crease_threshold = 0.0
ob_lamp.location = (4.076, 1.005, 5.904)
ob_lamp.rotation_euler = (0.6503, 0.05522, 1.866)
ob_lamp.lock_rotations_4d = False
ob_lamp.empty_display_type = 'ARROWS'
ob_lamp.color = (0.0, 0.0, 0.0, 0.0)
ob_lamp.lineart.crease_threshold = 0.0
ob_camera.location = (7.481, -6.508, 5.344)
ob_camera.rotation_euler = (1.109, 0.01082, 0.8149)
ob_camera.lock_rotations_4d = False
ob_camera.empty_display_type = 'ARROWS'
ob_camera.color = (0.0, 0.0, 0.0, 0.0)
ob_camera.display_type = 'WIRE'
ob_camera.lineart.crease_threshold = 0.0

# ---- collection membership
col_collection_1.objects.link(ob_cylinder)
col_collection_1.objects.link(ob_lamp)
col_collection_1.objects.link(ob_camera)

# ---- scene / render settings (as saved in the file)
scene.camera = ob_camera
scene.frame_start = 1; scene.frame_end = 250; scene.frame_set(1)
scene.render.engine = 'BLENDER_EEVEE_NEXT'
scene.render.resolution_percentage = 50
scene.render.dither_intensity = 0.0
scene.cycles.use_denoising = False
scene.cycles.samples = 10
scene.cycles.sampling_pattern = 'TABULATED_SOBOL'
scene.cycles.light_sampling_threshold = 0.0
scene.cycles.use_adaptive_sampling = False
scene.cycles.use_light_tree = False
scene.cycles.blur_glossy = 0.0
scene.cycles.pixel_filter_type = 'GAUSSIAN'
scene.cycles.sample_clamp_indirect = 0.0
scene.view_settings.view_transform = 'Standard'
bpy.context.view_layer.update()
